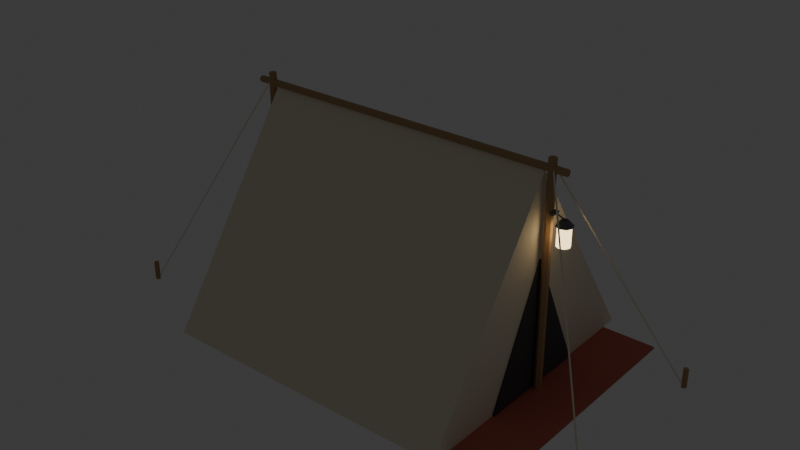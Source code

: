 # Source: lobby_tent.blend  (saved by Blender 5.2.44; exported with 4.5.12 LTS)
import bpy
from mathutils import Matrix  # noqa: F401  (used for matrix-valued properties, if any)

bpy.ops.wm.read_factory_settings(use_empty=True)
scene = bpy.context.scene
scene.name = 'Scene'

# ---- collections
col_collection = bpy.data.collections.new('Collection'); scene.collection.children.link(col_collection)

# ---- materials (node trees are filled in below, after node groups)
mat_rug = bpy.data.materials.new('Rug')
mat_rug.use_backface_culling = True
mat_rug.diffuse_color = (0.55, 0.15, 0.12, 1.0)
mat_canvas = bpy.data.materials.new('Canvas')
mat_canvas.use_backface_culling = True
mat_canvas.diffuse_color = (0.88, 0.8, 0.64, 1.0)
mat_dartblack = bpy.data.materials.new('DartBlack')
mat_dartblack.use_backface_culling = True
mat_dartblack.diffuse_color = (0.07, 0.07, 0.07, 1.0)
mat_wood = bpy.data.materials.new('Wood')
mat_wood.use_backface_culling = True
mat_wood.diffuse_color = (0.45, 0.28, 0.14, 1.0)
mat_irondark = bpy.data.materials.new('IronDark')
mat_irondark.use_backface_culling = True
mat_irondark.diffuse_color = (0.17, 0.17, 0.19, 1.0)
mat_lamp = bpy.data.materials.new('Lamp')
mat_lamp.use_backface_culling = True
mat_lamp.diffuse_color = (1.0, 0.75, 0.4, 1.0)

# ---- material node trees
mat_rug.use_nodes = True; mat_rug.node_tree.nodes.clear()
_N = mat_rug.node_tree.nodes; _L = mat_rug.node_tree.links
n0 = _N.new('ShaderNodeBsdfPrincipled'); n0.name = 'Principled BSDF'; n0.location = (-200, 100)
n0.inputs[0].default_value = (0.55, 0.15, 0.12, 1.0)
n0.inputs[2].default_value = 1.0
n0.inputs[10].default_value = 0.005
n1 = _N.new('ShaderNodeOutputMaterial'); n1.name = 'Material Output'; n1.location = (200, 100)
_L.new(n0.outputs[0], n1.inputs[0])
n1.is_active_output = True
mat_canvas.use_nodes = True; mat_canvas.node_tree.nodes.clear()
_N = mat_canvas.node_tree.nodes; _L = mat_canvas.node_tree.links
n0 = _N.new('ShaderNodeBsdfPrincipled'); n0.name = 'Principled BSDF'; n0.location = (-200, 100)
n0.inputs[0].default_value = (0.88, 0.8, 0.64, 1.0)
n0.inputs[2].default_value = 0.95
n0.inputs[10].default_value = 0.005
n1 = _N.new('ShaderNodeOutputMaterial'); n1.name = 'Material Output'; n1.location = (200, 100)
_L.new(n0.outputs[0], n1.inputs[0])
n1.is_active_output = True
mat_dartblack.use_nodes = True; mat_dartblack.node_tree.nodes.clear()
_N = mat_dartblack.node_tree.nodes; _L = mat_dartblack.node_tree.links
n0 = _N.new('ShaderNodeBsdfPrincipled'); n0.name = 'Principled BSDF'; n0.location = (-200, 100)
n0.inputs[0].default_value = (0.07, 0.07, 0.07, 1.0)
n0.inputs[2].default_value = 0.8
n0.inputs[10].default_value = 0.005
n1 = _N.new('ShaderNodeOutputMaterial'); n1.name = 'Material Output'; n1.location = (200, 100)
_L.new(n0.outputs[0], n1.inputs[0])
n1.is_active_output = True
mat_wood.use_nodes = True; mat_wood.node_tree.nodes.clear()
_N = mat_wood.node_tree.nodes; _L = mat_wood.node_tree.links
n0 = _N.new('ShaderNodeBsdfPrincipled'); n0.name = 'Principled BSDF'; n0.location = (-200, 100)
n0.inputs[0].default_value = (0.45, 0.28, 0.14, 1.0)
n0.inputs[2].default_value = 0.75
n0.inputs[10].default_value = 0.005
n1 = _N.new('ShaderNodeOutputMaterial'); n1.name = 'Material Output'; n1.location = (200, 100)
_L.new(n0.outputs[0], n1.inputs[0])
n1.is_active_output = True
mat_irondark.use_nodes = True; mat_irondark.node_tree.nodes.clear()
_N = mat_irondark.node_tree.nodes; _L = mat_irondark.node_tree.links
n0 = _N.new('ShaderNodeBsdfPrincipled'); n0.name = 'Principled BSDF'; n0.location = (-200, 100)
n0.inputs[0].default_value = (0.17, 0.17, 0.19, 1.0)
n0.inputs[1].default_value = 0.7
n0.inputs[2].default_value = 0.55
n0.inputs[10].default_value = 0.005
n1 = _N.new('ShaderNodeOutputMaterial'); n1.name = 'Material Output'; n1.location = (200, 100)
_L.new(n0.outputs[0], n1.inputs[0])
n1.is_active_output = True
mat_lamp.use_nodes = True; mat_lamp.node_tree.nodes.clear()
_N = mat_lamp.node_tree.nodes; _L = mat_lamp.node_tree.links
n0 = _N.new('ShaderNodeBsdfPrincipled'); n0.name = 'Principled BSDF'; n0.location = (-200, 100)
n0.inputs[0].default_value = (1.0, 0.75, 0.4, 1.0)
n0.inputs[2].default_value = 0.75
n0.inputs[10].default_value = 0.005
n0.inputs[27].default_value = (1.0, 0.75, 0.4, 1.0)
n0.inputs[28].default_value = 3.0
n1 = _N.new('ShaderNodeOutputMaterial'); n1.name = 'Material Output'; n1.location = (200, 100)
_L.new(n0.outputs[0], n1.inputs[0])
n1.is_active_output = True

# ---- world
world_world = bpy.data.worlds.new('World'); scene.world = world_world
world_world.use_nodes = True; world_world.node_tree.nodes.clear()
_N = world_world.node_tree.nodes; _L = world_world.node_tree.links
n0 = _N.new('ShaderNodeOutputWorld'); n0.name = 'World Output'; n0.location = (200, 100)
n1 = _N.new('ShaderNodeBackground'); n1.name = 'Background'; n1.location = (-200, 100)
n1.inputs[0].default_value = (0.05088, 0.05088, 0.05088, 1.0)
_L.new(n1.outputs[0], n0.inputs[0])
n0.is_active_output = True
world_world.color = (0.05088, 0.05088, 0.05088)
world_world.sun_shadow_jitter_overblur = 0.0

# ---- meshes
me_lobbytent = bpy.data.meshes.new('LobbyTent')
me_lobbytent.from_pydata([(-1.3, -1.15, 0.0), (-1.3, -1.15, 0.02), (-1.3, 1.15, 0.0), (-1.3, 1.15, 0.02), (1.9, -1.15, 0.0), (1.9, -1.15, 0.02), (1.9, 1.15, 0.0), (1.9, 1.15, 0.02), (-1.4, -1.3, 0.021), (-1.4, 1.3, 0.021), (-1.4, 0.0, 1.95), (1.4, -1.3, 0.021), (1.4, 1.3, 0.021), (1.4, 0.0, 1.95), (1.4, -0.55, 0.03), (1.4, 0.55, 0.03), (1.4, 0.0, 1.2), (1.42, -0.55, 0.03), (1.42, 0.55, 0.03), (1.42, 0.0, 1.2), (1.48, -0.04, 1.64), (1.48, -0.04, 1.62), (-1.46, 0.035, 0.021), (-1.46, 0.035, 2.07), (-1.43, 0.0175, 0.021), (-1.43, 0.0175, 2.07), (-1.43, -0.0175, 0.021), (-1.43, -0.0175, 2.07), (-1.46, -0.035, 0.021), (-1.46, -0.035, 2.07), (-1.49, -0.0175, 0.021), (-1.49, -0.0175, 2.07), (-1.49, 0.0175, 0.021), (-1.49, 0.0175, 2.07), (1.46, 0.035, 0.021), (1.46, 0.035, 2.07), (1.49, 0.0175, 0.021), (1.49, 0.0175, 2.07), (1.49, -0.0175, 0.021), (1.49, -0.0175, 2.07), (1.46, -0.035, 0.021), (1.46, -0.035, 2.07), (1.43, -0.0175, 0.021), (1.43, -0.0175, 2.07), (1.43, 0.0175, 0.021), (1.43, 0.0175, 2.07), (-1.6, 0.03, 1.98), (1.6, 0.03, 1.98), (-1.6, 0.015, 1.954), (1.6, 0.015, 1.954), (-1.6, -0.015, 1.954), (1.6, -0.015, 1.954), (-1.6, -0.03, 1.98), (1.6, -0.03, 1.98), (-1.6, -0.015, 2.006), (1.6, -0.015, 2.006), (-1.6, 0.015, 2.006), (1.6, 0.015, 2.006), (-1.467, 0.001432, 2.033), (-2.367, -0.7986, 0.002711), (-1.46, -0.007389, 2.033), (-2.36, -0.8074, 0.00305), (-1.453, -0.001432, 2.027), (-2.353, -0.8014, -0.002712), (-1.46, 0.007389, 2.027), (-2.36, -0.7926, -0.003051), (-2.36, -0.775, 0.0), (-2.36, -0.775, 0.18), (-2.336, -0.7923, 0.0), (-2.336, -0.7923, 0.18), (-2.345, -0.8202, 0.0), (-2.345, -0.8202, 0.18), (-2.375, -0.8202, 0.0), (-2.375, -0.8202, 0.18), (-2.384, -0.7923, 0.0), (-2.384, -0.7923, 0.18), (-1.453, 0.001432, 2.027), (-2.353, 0.8014, -0.002712), (-1.46, 0.007389, 2.033), (-2.36, 0.8074, 0.00305), (-1.467, -0.001432, 2.033), (-2.367, 0.7986, 0.002711), (-1.46, -0.007389, 2.027), (-2.36, 0.7926, -0.003051), (-2.36, 0.825, 0.0), (-2.36, 0.825, 0.18), (-2.336, 0.8077, 0.0), (-2.336, 0.8077, 0.18), (-2.345, 0.7798, 0.0), (-2.345, 0.7798, 0.18), (-2.375, 0.7798, 0.0), (-2.375, 0.7798, 0.18), (-2.384, 0.8077, 0.0), (-2.384, 0.8077, 0.18), (1.467, 0.001432, 2.033), (2.367, -0.7986, 0.002711), (1.46, 0.007389, 2.027), (2.36, -0.7926, -0.003051), (1.453, -0.001432, 2.027), (2.353, -0.8014, -0.002712), (1.46, -0.007389, 2.033), (2.36, -0.8074, 0.00305), (2.36, -0.775, 0.0), (2.36, -0.775, 0.18), (2.384, -0.7923, 0.0), (2.384, -0.7923, 0.18), (2.375, -0.8202, 0.0), (2.375, -0.8202, 0.18), (2.345, -0.8202, 0.0), (2.345, -0.8202, 0.18), (2.336, -0.7923, 0.0), (2.336, -0.7923, 0.18), (1.453, 0.001432, 2.027), (2.353, 0.8014, -0.002712), (1.46, -0.007389, 2.027), (2.36, 0.7926, -0.003051), (1.467, -0.001432, 2.033), (2.367, 0.7986, 0.002711), (1.46, 0.007389, 2.033), (2.36, 0.8074, 0.00305), (2.36, 0.825, 0.0), (2.36, 0.825, 0.18), (2.384, 0.8077, 0.0), (2.384, 0.8077, 0.18), (2.375, 0.7798, 0.0), (2.375, 0.7798, 0.18), (2.345, 0.7798, 0.0), (2.345, 0.7798, 0.18), (2.336, 0.8077, 0.0), (2.336, 0.8077, 0.18), (1.48, 0.04, 1.62), (1.48, 0.04, 1.64), (1.52, -0.04, 1.62), (1.52, -0.04, 1.64), (1.52, 0.04, 1.62), (1.52, 0.04, 1.64), (1.6, 0.06, 1.38), (1.6, 0.06, 1.55), (1.642, 0.04243, 1.38), (1.642, 0.04243, 1.55), (1.66, 0.0, 1.38), (1.66, 0.0, 1.55), (1.642, -0.04243, 1.38), (1.642, -0.04243, 1.55), (1.6, -0.06, 1.38), (1.6, -0.06, 1.55), (1.558, -0.04243, 1.38), (1.558, -0.04243, 1.55), (1.54, 0.0, 1.38), (1.54, 0.0, 1.55), (1.558, 0.04243, 1.38), (1.558, 0.04243, 1.55), (1.6, 0.075, 1.55), (1.6, 0.03, 1.6), (1.653, 0.05303, 1.55), (1.621, 0.02121, 1.6), (1.675, 0.0, 1.55), (1.63, 0.0, 1.6), (1.653, -0.05303, 1.55), (1.621, -0.02121, 1.6), (1.6, -0.075, 1.55), (1.6, -0.03, 1.6), (1.547, -0.05303, 1.55), (1.579, -0.02121, 1.6), (1.525, 0.0, 1.55), (1.57, 0.0, 1.6), (1.547, 0.05303, 1.55), (1.579, 0.02121, 1.6), (1.52, 0.008, 1.63), (1.6, 0.008, 1.6), (1.517, 0.0, 1.623), (1.597, 0.0, 1.593), (1.52, -0.008, 1.63), (1.6, -0.008, 1.6), (1.523, 0.0, 1.637), (1.603, 0.0, 1.607)], [], [(0, 1, 3, 2), (2, 3, 7, 6), (6, 7, 5, 4), (4, 5, 1, 0), (2, 6, 4, 0), (7, 3, 1, 5), (10, 9, 8), (11, 12, 13), (8, 9, 12, 11), (9, 10, 13, 12), (10, 8, 11, 13), (16, 15, 14), (17, 18, 19), (14, 15, 18, 17), (15, 16, 19, 18), (16, 14, 17, 19), (60, 62, 64, 58), (78, 79, 81, 80), (22, 23, 25, 24), (76, 77, 79, 78), (68, 69, 71, 70), (24, 25, 27, 26), (46, 47, 49, 48), (34, 35, 37, 36), (26, 27, 29, 28), (58, 59, 61, 60), (80, 81, 83, 82), (28, 29, 31, 30), (25, 23, 33, 31, 29, 27), (78, 80, 82, 76), (30, 31, 33, 32), (38, 39, 41, 40), (36, 37, 39, 38), (32, 33, 23, 22), (22, 24, 26, 28, 30, 32), (40, 41, 43, 42), (39, 37, 35, 45, 43, 41), (98, 99, 101, 100), (42, 43, 45, 44), (50, 51, 53, 52), (48, 49, 51, 50), (44, 45, 35, 34), (40, 42, 44, 34, 36, 38), (52, 53, 55, 54), (49, 47, 57, 55, 53, 51), (66, 67, 69, 68), (54, 55, 57, 56), (62, 63, 65, 64), (60, 61, 63, 62), (56, 57, 47, 46), (50, 52, 54, 56, 46, 48), (64, 65, 59, 58), (65, 63, 61, 59), (86, 87, 89, 88), (70, 71, 73, 72), (71, 69, 67, 75, 73), (84, 85, 87, 86), (72, 73, 75, 74), (96, 98, 100, 94), (94, 95, 97, 96), (74, 75, 67, 66), (70, 72, 74, 66, 68), (116, 117, 119, 118), (96, 97, 99, 98), (82, 83, 77, 76), (83, 81, 79, 77), (104, 105, 107, 106), (88, 89, 91, 90), (89, 87, 85, 93, 91), (102, 103, 105, 104), (90, 91, 93, 92), (114, 116, 118, 112), (112, 113, 115, 114), (92, 93, 85, 84), (86, 88, 90, 92, 84), (136, 137, 139, 138), (114, 115, 117, 116), (100, 101, 95, 94), (101, 99, 97, 95), (122, 123, 125, 124), (106, 107, 109, 108), (107, 105, 103, 111, 109), (120, 121, 123, 122), (108, 109, 111, 110), (134, 135, 133, 132), (110, 111, 103, 102), (104, 106, 108, 110, 102), (132, 133, 20, 21), (135, 131, 20, 133), (118, 119, 113, 112), (119, 117, 115, 113), (130, 131, 135, 134), (124, 125, 127, 126), (125, 123, 121, 129, 127), (21, 20, 131, 130), (126, 127, 129, 128), (130, 134, 132, 21), (128, 129, 121, 120), (122, 124, 126, 128, 120), (174, 175, 169, 168), (168, 169, 171, 170), (138, 139, 141, 140), (174, 168, 170, 172), (158, 159, 161, 160), (140, 141, 143, 142), (142, 143, 145, 144), (152, 153, 155, 154), (144, 145, 147, 146), (156, 157, 159, 158), (146, 147, 149, 148), (173, 171, 169, 175), (136, 138, 140, 142, 144, 146, 148, 150), (148, 149, 151, 150), (154, 155, 157, 156), (160, 161, 163, 162), (150, 151, 137, 136), (139, 137, 151, 149, 147, 145, 143, 141), (172, 173, 175, 174), (162, 163, 165, 164), (156, 158, 160, 162, 164, 166, 152, 154), (164, 165, 167, 166), (170, 171, 173, 172), (166, 167, 153, 152), (163, 161, 159, 157, 155, 153, 167, 165)])
me_lobbytent.polygons.foreach_set('material_index', [0, 0, 0, 0, 0, 0, 1, 1, 1, 1, 1, 2, 2, 2, 2, 2, 1, 1, 3, 1, 3, 3, 3, 3, 3, 1, 1, 3, 3, 1, 3, 3, 3, 3, 3, 3, 3, 1, 3, 3, 3, 3, 3, 3, 3, 3, 3, 1, 1, 3, 3, 1, 1, 3, 3, 3, 3, 3, 1, 1, 3, 3, 1, 1, 1, 1, 3, 3, 3, 3, 3, 1, 1, 3, 3, 5, 1, 1, 1, 3, 3, 3, 3, 3, 4, 3, 3, 4, 4, 1, 1, 4, 3, 3, 4, 3, 4, 3, 3, 4, 4, 5, 4, 4, 5, 5, 4, 5, 4, 5, 4, 5, 5, 4, 4, 5, 5, 4, 4, 4, 4, 4, 4, 4])
me_lobbytent.materials.append(mat_rug)
me_lobbytent.materials.append(mat_canvas)
me_lobbytent.materials.append(mat_dartblack)
me_lobbytent.materials.append(mat_wood)
me_lobbytent.materials.append(mat_irondark)
me_lobbytent.materials.append(mat_lamp)
me_lobbytent.update()

# ---- objects
ob_lobbytent = bpy.data.objects.new('LobbyTent', me_lobbytent)

# ---- transforms, parenting, visibility, modifiers, constraints
ob_lobbytent.location = (0.0, 0.0, 0.0)

# ---- collection membership
scene.collection.objects.link(ob_lobbytent)

# ---- scene / render settings (as saved in the file)
scene.frame_start = 1; scene.frame_end = 250; scene.frame_set(1)
scene.render.engine = 'BLENDER_EEVEE_NEXT'
scene.render.bake_bias = 0.0
scene.render.bake_samples = 0
scene.render.compositor_device = 'GPU'
scene.eevee.use_volume_custom_range = False
scene.eevee.fast_gi_thickness_near = 0.1
scene.eevee.fast_gi_thickness_far = 0.0
scene.eevee.ray_tracing_options.screen_trace_thickness = 0.1
bpy.context.view_layer.update()

# ---- added for rendering (the .blend has no active camera): camera
cam_auto = bpy.data.cameras.new('AutoCamera')
cam_auto.lens = 50.0
cam_auto.sensor_width = 36.0
cam_auto.clip_end = 1000.0
ob_auto_camera = bpy.data.objects.new('AutoCamera', cam_auto)
scene.collection.objects.link(ob_auto_camera)
ob_auto_camera.location = (5.37802, -6.45363, 5.33589)
ob_auto_camera.rotation_euler = (1.09748, -7.21219e-08, 0.694738)
scene.camera = ob_auto_camera
bpy.context.view_layer.update()
